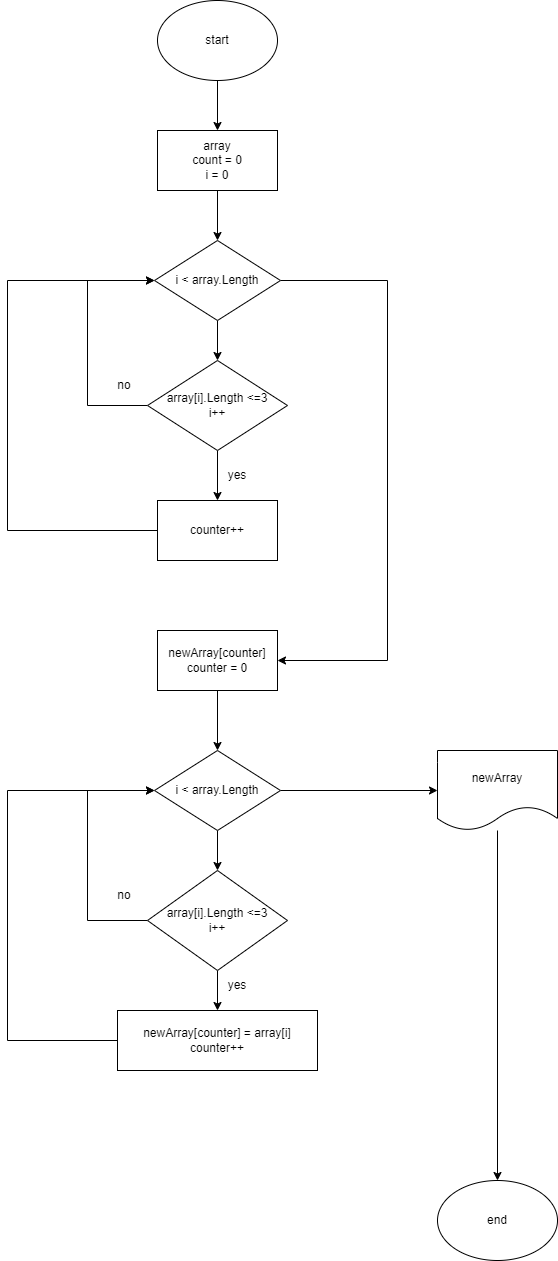

The diagram above was exported from draw.io. Its source (the exported page's mxGraphModel, read from the mxfile embedded in the PNG):
<mxGraphModel dx="1002" dy="575" grid="1" gridSize="10" guides="1" tooltips="1" connect="1" arrows="1" fold="1" page="1" pageScale="1" pageWidth="827" pageHeight="1169" math="0" shadow="0">
  <root>
    <mxCell id="0" />
    <mxCell id="1" parent="0" />
    <mxCell id="lgFOO5C70o82qUeQWUo0-8" value="" style="edgeStyle=orthogonalEdgeStyle;rounded=0;orthogonalLoop=1;jettySize=auto;html=1;" edge="1" parent="1" source="lgFOO5C70o82qUeQWUo0-1" target="lgFOO5C70o82qUeQWUo0-3">
      <mxGeometry relative="1" as="geometry" />
    </mxCell>
    <mxCell id="lgFOO5C70o82qUeQWUo0-1" value="start" style="ellipse;whiteSpace=wrap;html=1;" vertex="1" parent="1">
      <mxGeometry x="350" y="260" width="120" height="80" as="geometry" />
    </mxCell>
    <mxCell id="lgFOO5C70o82qUeQWUo0-9" value="" style="edgeStyle=orthogonalEdgeStyle;rounded=0;orthogonalLoop=1;jettySize=auto;html=1;" edge="1" parent="1" source="lgFOO5C70o82qUeQWUo0-3" target="lgFOO5C70o82qUeQWUo0-6">
      <mxGeometry relative="1" as="geometry" />
    </mxCell>
    <mxCell id="lgFOO5C70o82qUeQWUo0-3" value="array&lt;br&gt;count = 0&lt;br&gt;i = 0" style="rounded=0;whiteSpace=wrap;html=1;" vertex="1" parent="1">
      <mxGeometry x="350" y="390" width="120" height="60" as="geometry" />
    </mxCell>
    <mxCell id="lgFOO5C70o82qUeQWUo0-11" value="" style="edgeStyle=orthogonalEdgeStyle;rounded=0;orthogonalLoop=1;jettySize=auto;html=1;" edge="1" parent="1" source="lgFOO5C70o82qUeQWUo0-5" target="lgFOO5C70o82qUeQWUo0-10">
      <mxGeometry relative="1" as="geometry" />
    </mxCell>
    <mxCell id="lgFOO5C70o82qUeQWUo0-13" style="edgeStyle=orthogonalEdgeStyle;rounded=0;orthogonalLoop=1;jettySize=auto;html=1;entryX=0;entryY=0.5;entryDx=0;entryDy=0;exitX=0;exitY=0.5;exitDx=0;exitDy=0;" edge="1" parent="1" source="lgFOO5C70o82qUeQWUo0-5" target="lgFOO5C70o82qUeQWUo0-6">
      <mxGeometry relative="1" as="geometry">
        <Array as="points">
          <mxPoint x="280" y="665" />
          <mxPoint x="280" y="540" />
        </Array>
      </mxGeometry>
    </mxCell>
    <mxCell id="lgFOO5C70o82qUeQWUo0-5" value="array[i].Length &amp;lt;=3&lt;br&gt;i++" style="rhombus;whiteSpace=wrap;html=1;" vertex="1" parent="1">
      <mxGeometry x="340" y="620" width="140" height="90" as="geometry" />
    </mxCell>
    <mxCell id="lgFOO5C70o82qUeQWUo0-7" style="edgeStyle=orthogonalEdgeStyle;rounded=0;orthogonalLoop=1;jettySize=auto;html=1;exitX=0.5;exitY=1;exitDx=0;exitDy=0;" edge="1" parent="1" source="lgFOO5C70o82qUeQWUo0-6" target="lgFOO5C70o82qUeQWUo0-5">
      <mxGeometry relative="1" as="geometry" />
    </mxCell>
    <mxCell id="lgFOO5C70o82qUeQWUo0-18" style="edgeStyle=orthogonalEdgeStyle;rounded=0;orthogonalLoop=1;jettySize=auto;html=1;exitX=1;exitY=0.5;exitDx=0;exitDy=0;entryX=1;entryY=0.5;entryDx=0;entryDy=0;" edge="1" parent="1" source="lgFOO5C70o82qUeQWUo0-6" target="lgFOO5C70o82qUeQWUo0-17">
      <mxGeometry relative="1" as="geometry">
        <Array as="points">
          <mxPoint x="580" y="540" />
          <mxPoint x="580" y="920" />
        </Array>
      </mxGeometry>
    </mxCell>
    <mxCell id="lgFOO5C70o82qUeQWUo0-6" value="i &amp;lt; array.Length" style="rhombus;whiteSpace=wrap;html=1;" vertex="1" parent="1">
      <mxGeometry x="347" y="500" width="126" height="80" as="geometry" />
    </mxCell>
    <mxCell id="lgFOO5C70o82qUeQWUo0-16" style="edgeStyle=orthogonalEdgeStyle;rounded=0;orthogonalLoop=1;jettySize=auto;html=1;exitX=0;exitY=0.5;exitDx=0;exitDy=0;entryX=0;entryY=0.5;entryDx=0;entryDy=0;" edge="1" parent="1" source="lgFOO5C70o82qUeQWUo0-10" target="lgFOO5C70o82qUeQWUo0-6">
      <mxGeometry relative="1" as="geometry">
        <Array as="points">
          <mxPoint x="200" y="790" />
          <mxPoint x="200" y="540" />
        </Array>
      </mxGeometry>
    </mxCell>
    <mxCell id="lgFOO5C70o82qUeQWUo0-10" value="counter++" style="rounded=0;whiteSpace=wrap;html=1;" vertex="1" parent="1">
      <mxGeometry x="350" y="760" width="120" height="60" as="geometry" />
    </mxCell>
    <mxCell id="lgFOO5C70o82qUeQWUo0-12" value="yes" style="text;html=1;strokeColor=none;fillColor=none;align=center;verticalAlign=middle;whiteSpace=wrap;rounded=0;" vertex="1" parent="1">
      <mxGeometry x="400" y="720" width="60" height="30" as="geometry" />
    </mxCell>
    <mxCell id="lgFOO5C70o82qUeQWUo0-14" value="no" style="text;html=1;strokeColor=none;fillColor=none;align=center;verticalAlign=middle;whiteSpace=wrap;rounded=0;" vertex="1" parent="1">
      <mxGeometry x="287" y="630" width="60" height="30" as="geometry" />
    </mxCell>
    <mxCell id="lgFOO5C70o82qUeQWUo0-28" value="" style="edgeStyle=orthogonalEdgeStyle;rounded=0;orthogonalLoop=1;jettySize=auto;html=1;" edge="1" parent="1" source="lgFOO5C70o82qUeQWUo0-17" target="lgFOO5C70o82qUeQWUo0-23">
      <mxGeometry relative="1" as="geometry" />
    </mxCell>
    <mxCell id="lgFOO5C70o82qUeQWUo0-17" value="newArray[counter]&lt;br&gt;counter = 0" style="rounded=0;whiteSpace=wrap;html=1;" vertex="1" parent="1">
      <mxGeometry x="350" y="890" width="120" height="60" as="geometry" />
    </mxCell>
    <mxCell id="lgFOO5C70o82qUeQWUo0-19" value="" style="edgeStyle=orthogonalEdgeStyle;rounded=0;orthogonalLoop=1;jettySize=auto;html=1;" edge="1" parent="1" source="lgFOO5C70o82qUeQWUo0-21" target="lgFOO5C70o82qUeQWUo0-25">
      <mxGeometry relative="1" as="geometry" />
    </mxCell>
    <mxCell id="lgFOO5C70o82qUeQWUo0-20" style="edgeStyle=orthogonalEdgeStyle;rounded=0;orthogonalLoop=1;jettySize=auto;html=1;entryX=0;entryY=0.5;entryDx=0;entryDy=0;exitX=0;exitY=0.5;exitDx=0;exitDy=0;" edge="1" parent="1" source="lgFOO5C70o82qUeQWUo0-21" target="lgFOO5C70o82qUeQWUo0-23">
      <mxGeometry relative="1" as="geometry">
        <Array as="points">
          <mxPoint x="280" y="1180" />
          <mxPoint x="280" y="1050" />
        </Array>
      </mxGeometry>
    </mxCell>
    <mxCell id="lgFOO5C70o82qUeQWUo0-21" value="array[i].Length &amp;lt;=3&lt;br&gt;i++" style="rhombus;whiteSpace=wrap;html=1;" vertex="1" parent="1">
      <mxGeometry x="340" y="1130" width="140" height="100" as="geometry" />
    </mxCell>
    <mxCell id="lgFOO5C70o82qUeQWUo0-22" style="edgeStyle=orthogonalEdgeStyle;rounded=0;orthogonalLoop=1;jettySize=auto;html=1;exitX=0.5;exitY=1;exitDx=0;exitDy=0;" edge="1" parent="1" source="lgFOO5C70o82qUeQWUo0-23" target="lgFOO5C70o82qUeQWUo0-21">
      <mxGeometry relative="1" as="geometry" />
    </mxCell>
    <mxCell id="lgFOO5C70o82qUeQWUo0-30" style="edgeStyle=orthogonalEdgeStyle;rounded=0;orthogonalLoop=1;jettySize=auto;html=1;" edge="1" parent="1" source="lgFOO5C70o82qUeQWUo0-23" target="lgFOO5C70o82qUeQWUo0-29">
      <mxGeometry relative="1" as="geometry" />
    </mxCell>
    <mxCell id="lgFOO5C70o82qUeQWUo0-23" value="i &amp;lt; array.Length" style="rhombus;whiteSpace=wrap;html=1;" vertex="1" parent="1">
      <mxGeometry x="347" y="1010" width="126" height="80" as="geometry" />
    </mxCell>
    <mxCell id="lgFOO5C70o82qUeQWUo0-24" style="edgeStyle=orthogonalEdgeStyle;rounded=0;orthogonalLoop=1;jettySize=auto;html=1;exitX=0;exitY=0.5;exitDx=0;exitDy=0;entryX=0;entryY=0.5;entryDx=0;entryDy=0;" edge="1" parent="1" source="lgFOO5C70o82qUeQWUo0-25" target="lgFOO5C70o82qUeQWUo0-23">
      <mxGeometry relative="1" as="geometry">
        <Array as="points">
          <mxPoint x="200" y="1300" />
          <mxPoint x="200" y="1050" />
        </Array>
      </mxGeometry>
    </mxCell>
    <mxCell id="lgFOO5C70o82qUeQWUo0-25" value="newArray[counter] = array[i]&lt;br&gt;counter++" style="rounded=0;whiteSpace=wrap;html=1;" vertex="1" parent="1">
      <mxGeometry x="310" y="1270" width="200" height="60" as="geometry" />
    </mxCell>
    <mxCell id="lgFOO5C70o82qUeQWUo0-26" value="yes" style="text;html=1;strokeColor=none;fillColor=none;align=center;verticalAlign=middle;whiteSpace=wrap;rounded=0;" vertex="1" parent="1">
      <mxGeometry x="400" y="1230" width="60" height="30" as="geometry" />
    </mxCell>
    <mxCell id="lgFOO5C70o82qUeQWUo0-27" value="no" style="text;html=1;strokeColor=none;fillColor=none;align=center;verticalAlign=middle;whiteSpace=wrap;rounded=0;" vertex="1" parent="1">
      <mxGeometry x="287" y="1140" width="60" height="30" as="geometry" />
    </mxCell>
    <mxCell id="lgFOO5C70o82qUeQWUo0-32" style="edgeStyle=orthogonalEdgeStyle;rounded=0;orthogonalLoop=1;jettySize=auto;html=1;entryX=0.5;entryY=0;entryDx=0;entryDy=0;" edge="1" parent="1" source="lgFOO5C70o82qUeQWUo0-29" target="lgFOO5C70o82qUeQWUo0-31">
      <mxGeometry relative="1" as="geometry" />
    </mxCell>
    <mxCell id="lgFOO5C70o82qUeQWUo0-29" value="newArray" style="shape=document;whiteSpace=wrap;html=1;boundedLbl=1;" vertex="1" parent="1">
      <mxGeometry x="630" y="1010" width="120" height="80" as="geometry" />
    </mxCell>
    <mxCell id="lgFOO5C70o82qUeQWUo0-31" value="end" style="ellipse;whiteSpace=wrap;html=1;" vertex="1" parent="1">
      <mxGeometry x="630" y="1440" width="120" height="80" as="geometry" />
    </mxCell>
  </root>
</mxGraphModel>